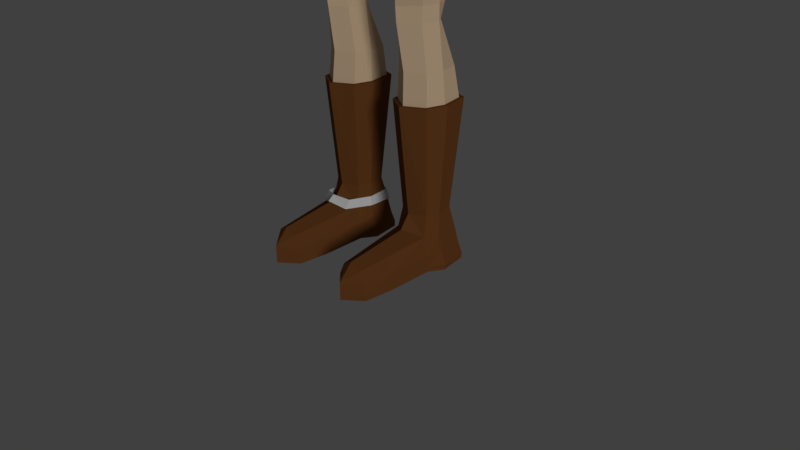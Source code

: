 # Source: 22_Character_With_Features.blend  (saved by Blender 2.79.0; exported with 4.5.12 LTS)
import bpy
from mathutils import Matrix  # noqa: F401  (used for matrix-valued properties, if any)

bpy.ops.wm.read_factory_settings(use_empty=True)
scene = bpy.context.scene
scene.name = 'Scene'

# ---- collections
col_collection_1 = bpy.data.collections.new('Collection 1'); scene.collection.children.link(col_collection_1)

# ---- materials (node trees are filled in below, after node groups)
mat_material = bpy.data.materials.new('Material')
mat_material.alpha_threshold = 0.0
mat_material.roughness = 0.5
mat_body = bpy.data.materials.new('Body')
mat_body.alpha_threshold = 0.0
mat_body.roughness = 0.5
mat_leather = bpy.data.materials.new('Leather')
mat_leather.alpha_threshold = 0.0
mat_leather.roughness = 0.5
mat_beard = bpy.data.materials.new('Beard')
mat_beard.alpha_threshold = 0.0
mat_beard.roughness = 0.5

# ---- material node trees
mat_material.use_nodes = True; mat_material.node_tree.nodes.clear()
_N = mat_material.node_tree.nodes; _L = mat_material.node_tree.links
n0 = _N.new('ShaderNodeOutputMaterial'); n0.name = 'Material Output'; n0.location = (300, 300)
n1 = _N.new('ShaderNodeBsdfDiffuse'); n1.name = 'Diffuse BSDF'; n1.location = (10, 300)
n1.inputs[0].default_value = (0.0, 0.0, 0.0, 1.0)
_L.new(n1.outputs[0], n0.inputs[0])
n0.is_active_output = True
mat_body.use_nodes = True; mat_body.node_tree.nodes.clear()
_N = mat_body.node_tree.nodes; _L = mat_body.node_tree.links
n0 = _N.new('ShaderNodeOutputMaterial'); n0.name = 'Material Output'; n0.location = (300, 300)
n1 = _N.new('ShaderNodeBsdfDiffuse'); n1.name = 'Diffuse BSDF'; n1.location = (10, 300)
n1.inputs[0].default_value = (0.8, 0.5839, 0.3752, 1.0)
_L.new(n1.outputs[0], n0.inputs[0])
n0.is_active_output = True
mat_leather.use_nodes = True; mat_leather.node_tree.nodes.clear()
_N = mat_leather.node_tree.nodes; _L = mat_leather.node_tree.links
n0 = _N.new('ShaderNodeOutputMaterial'); n0.name = 'Material Output'; n0.location = (300, 300)
n1 = _N.new('ShaderNodeBsdfDiffuse'); n1.name = 'Diffuse BSDF'; n1.location = (10, 300)
n1.inputs[0].default_value = (0.1835, 0.06686, 0.01911, 1.0)
_L.new(n1.outputs[0], n0.inputs[0])
n0.is_active_output = True
mat_beard.use_nodes = True; mat_beard.node_tree.nodes.clear()
_N = mat_beard.node_tree.nodes; _L = mat_beard.node_tree.links
n0 = _N.new('ShaderNodeOutputMaterial'); n0.name = 'Material Output'; n0.location = (300, 300)
n1 = _N.new('ShaderNodeBsdfDiffuse'); n1.name = 'Diffuse BSDF'; n1.location = (10, 300)
_L.new(n1.outputs[0], n0.inputs[0])
n0.is_active_output = True

# ---- world
world_world = bpy.data.worlds.new('World'); scene.world = world_world
world_world.color = (0.05088, 0.05088, 0.05088)
world_world.use_sun_shadow = False
world_world.sun_shadow_jitter_overblur = 0.0
world_world.cycles.sampling_method = 'MANUAL'

# ---- cameras
cam_camera = bpy.data.cameras.new('Camera')
cam_camera.clip_end = 100.0
cam_camera.lens = 35.0
cam_camera.sensor_width = 32.0
cam_camera.sensor_height = 18.0
cam_camera.ortho_scale = 7.314
cam_camera.dof.focus_distance = 0.0

# ---- lights
light_lamp = bpy.data.lights.new('Lamp', 'SUN')
light_lamp.transmission_factor = 0.0
light_lamp.cutoff_distance = 30.0
light_lamp.angle = 0.1993
light_lamp.energy = 1.0
light_lamp.shadow_buffer_clip_start = 1.001
light_lamp.shadow_soft_size = 0.1
light_lamp.shadow_cascade_max_distance = 1000.0

# ---- meshes
me_cube_014 = bpy.data.meshes.new('Cube.014')
me_cube_014.from_pydata([(0.2449, -0.7088, 7.897), (0.2975, -0.6772, 8.03), (0.3168, -0.6849, 7.902), (0.3884, -0.6412, 8.022), (0.456, -0.9123, 7.859), (0.5086, -0.8807, 7.992), (0.4877, -0.847, 7.846), (0.5593, -0.8033, 7.966)], [], [(0, 1, 3, 2), (2, 3, 7, 6), (6, 7, 5, 4), (4, 5, 1, 0), (2, 6, 4, 0), (7, 3, 1, 5)])
me_cube_014.materials.append(mat_material)
me_cube_014.use_remesh_preserve_volume = False
me_cube_014.use_remesh_preserve_attributes = False
me_cube_014.use_mirror_vertex_groups = False
me_cube_014.update()
me_cube_003 = bpy.data.meshes.new('Cube.003')
me_cube_003.from_pydata([(-0.2393, -0.2562, 0.0), (-0.2187, 0.2955, 0.0), (-0.2973, -0.02203, 0.0), (3.725e-09, -0.398, 0.0), (0.2393, -0.2562, 0.0), (3.725e-09, 0.3624, 0.0), (0.2187, 0.2955, 0.0), (0.2973, -0.02203, 0.0), (3.725e-09, -0.2954, -1.205), (-0.1776, -0.1902, -1.205), (3.725e-09, 0.2698, -1.205), (-0.1623, 0.2193, -1.205), (-0.2206, -0.01635, -1.205), (0.1776, -0.1902, -1.205), (0.1623, 0.2193, -1.205), (0.2206, -0.01635, -1.205), (0.03908, -0.4633, 0.9473), (-0.15, -0.2612, 0.9334), (0.02423, 0.08551, 0.9297), (-0.1146, 0.06969, 0.9311), (-0.2231, -0.06387, 0.93), (0.1891, -0.2788, 0.9158), (0.1346, 0.05589, 0.924), (0.2348, -0.04763, 0.9179), (0.03322, -0.4823, 1.122), (-0.1745, -0.2726, 1.13), (0.04782, 0.1284, 1.133), (-0.1384, 0.1102, 1.136), (-0.2122, -0.05459, 1.133), (0.1786, -0.3157, 1.108), (0.1672, 0.07777, 1.12), (0.2241, -0.04264, 1.111), (-0.01456, -0.5905, 2.298), (-0.3868, -0.4525, 2.377), (0.008652, 0.2365, 2.315), (-0.3387, 0.124, 2.367), (-0.4334, -0.1188, 2.347), (0.4047, -0.3928, 2.294), (0.316, 0.1763, 2.339), (0.4831, -0.1992, 2.296), (0.06444, -0.7113, 2.961), (-0.2631, -0.4618, 3.139), (-0.03267, 0.3208, 2.731), (-0.3426, 0.2443, 2.939), (-0.3853, -0.0582, 3.22), (0.621, -0.4477, 2.441), (0.621, 0.2403, 2.389), (0.621, -0.1548, 2.37), (3.725e-09, 0.2167, 0.6472), (0.2074, -0.7105, 3.38), (-0.1339, -0.4905, 3.489), (0.3111, 0.4893, 3.031), (-0.2612, 0.3441, 3.399), (-0.3535, -0.0441, 3.562), (0.621, -0.648, 2.827), (0.621, 0.3808, 2.687), (0.0656, -0.735, 5.208), (0.621, -0.7066, 3.586), (0.621, 0.4968, 3.045), (0.009653, 0.3908, 6.311), (0.621, -0.7816, 3.242), (0.621, 0.4651, 2.905), (-0.2484, -0.4335, 5.357), (0.2289, -0.547, 3.962), (-0.1069, -0.4738, 3.968), (0.1143, 0.4432, 3.608), (-0.08396, 0.4332, 3.924), (-0.2561, -0.01348, 4.056), (0.621, -0.6529, 3.991), (-0.1757, -0.4672, 6.372), (0.621, 0.4341, 3.544), (0.621, 0.3791, 3.926), (-0.1264, 0.002079, 6.612), (-0.2722, -0.09164, 5.427), (-0.04612, 0.3892, 5.338), (0.621, -0.84, 5.113), (0.621, -0.5581, 5.393), (0.1505, -0.5324, 7.969), (0.621, 0.3877, 5.396), (0.1202, -0.6468, 6.132), (0.621, 0.3877, 6.356), (0.4183, -0.7932, 7.61), (0.621, -0.6331, 6.478), (0.621, -0.8284, 6.136), (-0.3236, 0.3027, 5.731), (-0.3694, -0.0833, 5.342), (-0.3952, -0.474, 5.626), (-0.4432, -0.07806, 6.549), (-0.344, -0.4228, 6.332), (-0.3351, 0.365, 6.325), (-0.8181, 0.1724, 5.498), (-0.9969, -0.06689, 5.424), (-0.7193, -0.3146, 5.512), (-0.8639, -0.125, 6.392), (-0.6859, -0.2961, 6.294), (-0.6876, 0.1961, 6.263), (-0.5277, 0.2806, 5.221), (-0.4016, -0.0159, 5.167), (-0.5356, -0.4428, 5.118), (-0.8474, -0.3042, 5.052), (-0.9471, 0.1506, 5.064), (-1.048, -0.05732, 5.037), (-0.7586, 0.2291, 4.456), (-0.5918, 0.04186, 4.438), (-0.7097, -0.3386, 4.418), (-0.9776, -0.2507, 4.437), (-1.063, 0.1111, 4.436), (-1.109, -0.05704, 4.449), (-0.9708, -0.1868, 3.238), (-0.74, -0.1243, 3.243), (-0.7614, -0.002673, 3.255), (-1.128, -0.117, 3.216), (-1.12, 0.003561, 3.204), (-1.126, 0.1145, 3.808), (-1.181, -0.03357, 3.815), (-0.7682, -0.322, 3.806), (-0.6738, -0.07336, 3.811), (-0.8954, 0.1996, 3.806), (-1.062, -0.2132, 3.807), (0.3562, -0.2229, 6.956), (0.4243, -0.4993, 6.938), (0.1662, -0.5177, 7.572), (0.621, 0.1986, 6.969), (0.621, -0.4905, 7.017), (0.3471, 0.1599, 6.928), (0.1585, -0.05139, 7.168), (0.2589, -0.3933, 7.176), (0.3914, -0.7846, 7.933), (0.3744, 0.3239, 7.16), (0.518, -0.5782, 7.13), (0.2166, 0.2371, 7.161), (0.0, 0.03575, 7.513), (0.0, -0.3023, 7.547), (0.4304, -0.6745, 8.471), (0.1296, 0.364, 7.481), (-0.02893, 0.0361, 7.941), (-0.002706, -0.2829, 7.998), (0.1408, 0.3973, 7.893), (0.1544, 0.04525, 8.591), (0.216, -0.1662, 8.623), (0.2525, 0.3143, 8.534), (0.621, -0.7596, 4.58), (-0.1185, -0.4669, 4.707), (-0.2557, -0.05868, 5.052), (0.1824, -0.6266, 4.417), (0.621, 0.4208, 4.645), (0.1417, 0.4033, 4.333), (-0.2132, -0.4713, 5.871), (0.1191, -0.6872, 5.754), (0.621, 0.4626, 5.801), (0.55, -0.8251, 7.216), (-0.1232, 0.4455, 5.776), (0.621, -0.5461, 5.822), (0.621, -0.8737, 5.584), (-0.3767, -0.4555, 5.88), (-0.3186, 0.3549, 5.942), (-0.7148, -0.3076, 5.84), (-0.9107, -0.08153, 5.817), (-0.685, 0.196, 5.832), (0.1301, -0.04521, 6.718), (0.3482, 0.2702, 6.62), (0.621, -0.5511, 6.597), (0.3027, -0.4086, 6.54), (0.3604, -0.643, 7.277), (0.621, 0.3572, 6.498), (0.2373, -0.5763, 8.346), (0.1408, -0.3217, 8.464), (-0.002455, 0.01874, 8.26), (0.1996, 0.3608, 8.215), (0.3772, 0.4754, 8.222), (0.621, -0.4905, 7.017), (0.518, -0.5782, 7.13), (0.5353, -0.786, 7.295), (0.621, 0.2806, 7.07), (0.621, 0.3848, 7.158), (0.3302, 0.4222, 7.472), (0.621, 0.4609, 7.487), (0.3256, 0.4896, 7.889), (0.621, 0.5515, 7.9), (0.621, 0.5297, 8.236), (0.4487, 0.3752, 8.549), (0.621, 0.4286, 8.567), (0.5215, 0.03164, 8.746), (0.621, 0.0589, 8.768), (0.4923, -0.3857, 8.723), (0.621, -0.3956, 8.727), (0.4695, -0.5725, 8.655), (0.621, -0.5601, 8.631), (0.621, -0.692, 8.471), (0.621, -0.9312, 7.936), (0.621, -0.8577, 7.625), (0.621, -0.8079, 7.219), (0.621, -0.5609, 7.133), (0.621, -0.5609, 7.133), (0.621, -0.5485, 7.064), (-0.1886, 0.234, 0.3833), (0.01656, 0.2788, 0.3833), (0.2955, -0.02602, 0.3833), (0.2425, -0.2349, 0.383), (0.01982, -0.372, 0.3826), (-0.2066, -0.2349, 0.383), (-0.2624, -0.02602, 0.3833), (0.2218, 0.234, 0.3833), (-0.8651, -0.1024, 2.947), (-1.062, -0.01518, 2.892), (-0.7457, -0.1689, 2.902), (-1.161, -0.1059, 2.88), (-1.209, -0.02156, 2.888), (-0.9088, -0.1999, 2.913), (-1.021, -0.04555, 2.246), (-0.8677, -0.09034, 2.265), (-0.7647, -0.1395, 2.296), (-1.13, -0.09984, 2.248), (-1.175, -0.01323, 2.359), (-0.8469, -0.1659, 2.303), (-0.6495, -0.08439, 3.039), (-0.6972, -0.003151, 3.067), (-0.6783, -0.004546, 2.94), (-0.614, -0.118, 2.89), (-0.672, -0.07809, 2.496), (-0.7091, -0.0237, 2.507), (-0.6037, -0.06246, 2.492), (-0.6408, -0.008069, 2.504), (-0.9809, 0.05688, 3.21), (-0.8991, -0.1593, 2.269), (-0.826, -0.1075, 2.289), (-0.8795, -0.1838, 2.624), (-0.769, -0.1657, 2.617), (-0.854, -0.1076, 2.627), (-0.609, -0.09124, 2.698), (-0.6945, -0.1134, 2.704), (-0.6603, -0.006242, 2.73), (-0.7588, -0.01917, 2.724), (-0.8639, -0.1146, 2.636), (-1.056, -0.05929, 2.601), (-1.203, -0.09527, 2.585), (-1.206, 0.007963, 2.627), (-0.9043, -0.1811, 2.614)], [(192, 193)], [(196, 195, 19, 18), (9, 12, 11, 10, 14, 15, 13, 8), (5, 10, 11, 1), (4, 13, 15, 7), (3, 8, 13, 4), (2, 12, 9, 0), (0, 9, 8, 3), (7, 15, 14, 6), (6, 14, 10, 5), (1, 11, 12, 2), (21, 23, 31, 29), (198, 197, 23, 21), (199, 198, 21, 16), (201, 200, 17, 20), (200, 199, 16, 17), (197, 202, 22, 23), (202, 196, 18, 22), (195, 201, 20, 19), (30, 26, 34, 38), (16, 21, 29, 24), (20, 17, 25, 28), (17, 16, 24, 25), (23, 22, 30, 31), (22, 18, 26, 30), (19, 20, 28, 27), (18, 19, 27, 26), (33, 32, 40, 41), (27, 28, 36, 35), (26, 27, 35, 34), (29, 31, 39, 37), (24, 29, 37, 32), (28, 25, 33, 36), (25, 24, 32, 33), (31, 30, 38, 39), (42, 43, 52, 51), (39, 38, 46, 47), (38, 34, 42, 46), (35, 36, 44, 43), (34, 35, 43, 42), (37, 39, 47, 45), (32, 37, 45, 40), (36, 33, 41, 44), (151, 74, 84, 155), (186, 166, 165, 133), (40, 45, 54, 49), (44, 41, 50, 53), (41, 40, 49, 50), (147, 148, 79, 69), (46, 42, 51, 55), (43, 44, 53, 52), (55, 51, 58, 61), (50, 49, 63, 64), (52, 53, 67, 66), (144, 141, 75, 56), (49, 54, 60, 57), (49, 57, 68, 63), (143, 142, 62, 73), (65, 66, 71, 70), (149, 151, 59, 80), (162, 161, 123, 120), (69, 79, 83, 82), (51, 52, 66, 65), (53, 50, 64, 67), (58, 51, 65, 70), (142, 144, 56, 62), (160, 159, 119, 124), (146, 143, 73, 74), (145, 146, 74, 78), (153, 152, 82, 83), (77, 127, 133, 165), (72, 59, 89, 87), (148, 153, 83, 79), (155, 84, 90, 158), (91, 90, 100, 101), (74, 73, 85, 84), (73, 62, 86, 85), (69, 72, 87, 88), (147, 69, 88, 154), (158, 157, 93, 95), (157, 156, 94, 93), (154, 88, 94, 156), (88, 87, 93, 94), (85, 86, 98, 97), (87, 89, 95, 93), (99, 101, 107, 105), (100, 96, 102, 106), (92, 91, 101, 99), (84, 85, 97, 96), (90, 84, 96, 100), (86, 92, 99, 98), (116, 115, 109, 110), (114, 113, 112, 111), (98, 99, 105, 104), (96, 97, 103, 102), (101, 100, 106, 107), (97, 98, 104, 103), (109, 215, 216, 110), (110, 203, 204, 223), (113, 117, 223, 112), (118, 114, 111, 108), (115, 118, 108, 109), (117, 116, 110, 223), (102, 103, 116, 117), (104, 105, 118, 115), (105, 107, 114, 118), (106, 102, 117, 113), (107, 106, 113, 114), (103, 104, 115, 116), (124, 119, 125, 130), (120, 123, 129, 126), (163, 150, 81, 121), (164, 160, 124, 122), (121, 81, 127, 77), (159, 162, 120, 119), (128, 130, 134, 175), (119, 120, 126, 125), (122, 124, 130, 128), (134, 131, 135, 137), (166, 136, 77, 165), (130, 125, 131, 134), (125, 126, 132, 131), (166, 186, 184, 139), (131, 132, 136, 135), (175, 134, 137, 177), (126, 129, 150, 163), (140, 138, 182, 180), (138, 139, 184, 182), (168, 167, 138, 140), (167, 166, 139, 138), (169, 168, 140, 180), (71, 66, 146, 145), (66, 67, 143, 146), (64, 63, 144, 142), (67, 64, 142, 143), (63, 68, 141, 144), (86, 154, 156, 92), (91, 92, 156, 157), (90, 91, 157, 158), (62, 147, 154, 86), (89, 155, 158, 95), (56, 75, 153, 148), (75, 76, 152, 153), (78, 74, 151, 149), (62, 56, 148, 147), (59, 151, 155, 89), (72, 69, 162, 159), (80, 59, 160, 164), (132, 126, 163, 121), (59, 72, 159, 160), (69, 82, 161, 162), (177, 137, 168, 169), (135, 136, 166, 167), (137, 135, 167, 168), (136, 132, 121, 77), (150, 129, 171, 172), (129, 123, 170, 171), (128, 174, 173, 122), (174, 128, 175, 176), (176, 175, 177, 178), (178, 177, 169, 179), (179, 169, 180, 181), (181, 180, 182, 183), (183, 182, 184, 185), (185, 184, 186, 187), (187, 186, 133, 188), (188, 133, 127, 189), (189, 127, 81, 190), (190, 81, 150, 191), (191, 150, 129, 192), (194, 193, 171, 170), (1, 2, 201, 195), (6, 5, 196, 202), (7, 6, 202, 197), (0, 3, 199, 200), (2, 0, 200, 201), (3, 4, 198, 199), (4, 7, 197, 198), (5, 1, 195, 196), (223, 204, 207, 112), (112, 207, 206, 111), (111, 206, 208, 108), (108, 208, 205, 109), (233, 210, 209, 234), (226, 214, 211, 227), (235, 212, 224, 237), (236, 213, 212, 235), (234, 209, 213, 236), (227, 211, 225, 228), (215, 218, 217, 216), (110, 216, 217, 203), (230, 219, 221, 229), (205, 218, 215, 109), (220, 222, 221, 219), (229, 221, 222, 231), (231, 222, 220, 232), (232, 220, 219, 230), (233, 237, 224, 210), (226, 228, 225, 214), (209, 210, 224, 212), (213, 209, 212), (211, 214, 225), (208, 203, 228, 226), (205, 227, 228, 203), (208, 226, 227, 205), (203, 232, 230, 205), (217, 231, 232, 203), (218, 229, 231, 217), (205, 230, 229, 218), (203, 208, 237, 233), (204, 234, 236, 207), (207, 236, 235, 206), (206, 235, 237, 208), (203, 233, 234, 204)])
me_cube_003.polygons.foreach_set('use_smooth', [True] * 213)
me_cube_003.materials.append(mat_body)
me_cube_003.use_remesh_preserve_volume = False
me_cube_003.use_remesh_preserve_attributes = False
me_cube_003.use_mirror_vertex_groups = False
me_cube_003.update()
me_cube_013 = bpy.data.meshes.new('Cube.013')
me_cube_013.from_pydata([(0.08661, 0.08174, 0.4466), (0.06117, -0.02641, 0.4466), (-9.966e-05, -0.1191, 0.4466), (-0.06131, -0.142, 0.4466), (-0.08661, -0.08174, 0.4466), (-0.06117, 0.02641, 0.4466), (0.0001, 0.1191, 0.4466), (0.06131, 0.142, 0.4466), (0.04425, 0.1025, -0.363), (7.224e-05, 0.08594, -0.363), (-0.04414, 0.01906, -0.363), (-0.0625, -0.05898, -0.363), (-0.04425, -0.1025, -0.363), (-7.188e-05, -0.08594, -0.363), (0.04414, -0.01906, -0.363), (0.0625, 0.05898, -0.363), (1.192e-07, 2.98e-08, -0.669)], [], [(8, 15, 0, 7), (9, 8, 7, 6), (14, 13, 2, 1), (12, 11, 4, 3), (15, 14, 1, 0), (11, 10, 5, 4), (10, 9, 6, 5), (13, 12, 3, 2), (9, 10, 16), (14, 15, 16), (12, 13, 16), (10, 11, 16), (8, 9, 16), (15, 8, 16), (13, 14, 16), (11, 12, 16)])
me_cube_013.use_remesh_preserve_volume = False
me_cube_013.use_remesh_preserve_attributes = False
me_cube_013.use_mirror_vertex_groups = False
me_cube_013.update()
me_cube_012 = bpy.data.meshes.new('Cube.012')
me_cube_012.from_pydata([(0.08661, 0.08174, 0.4466), (0.06117, -0.02641, 0.4466), (-9.966e-05, -0.1191, 0.4466), (-0.06131, -0.142, 0.4466), (-0.08661, -0.08174, 0.4466), (-0.06117, 0.02641, 0.4466), (0.0001, 0.1191, 0.4466), (0.06131, 0.142, 0.4466), (0.04425, 0.1025, -0.363), (7.224e-05, 0.08594, -0.363), (-0.04414, 0.01906, -0.363), (-0.0625, -0.05898, -0.363), (-0.04425, -0.1025, -0.363), (-7.188e-05, -0.08594, -0.363), (0.04414, -0.01906, -0.363), (0.0625, 0.05898, -0.363), (1.192e-07, 2.98e-08, -0.669)], [], [(8, 15, 0, 7), (9, 8, 7, 6), (14, 13, 2, 1), (12, 11, 4, 3), (15, 14, 1, 0), (11, 10, 5, 4), (10, 9, 6, 5), (13, 12, 3, 2), (9, 10, 16), (14, 15, 16), (12, 13, 16), (10, 11, 16), (8, 9, 16), (15, 8, 16), (13, 14, 16), (11, 12, 16)])
me_cube_012.use_remesh_preserve_volume = False
me_cube_012.use_remesh_preserve_attributes = False
me_cube_012.use_mirror_vertex_groups = False
me_cube_012.update()
me_cube_011 = bpy.data.meshes.new('Cube.011')
me_cube_011.from_pydata([(0.1219, 0.115, 0.4035), (0.08609, -0.03717, 0.4035), (-0.0001404, -0.1676, 0.4035), (-0.08629, -0.1999, 0.4035), (-0.1219, -0.115, 0.4035), (-0.08609, 0.03717, 0.4035), (0.0001406, 0.1676, 0.4035), (0.08629, 0.1999, 0.4035), (0.0616, 0.1427, -0.7237), (0.0001004, 0.1196, -0.7237), (-0.06146, 0.02654, -0.7237), (-0.08702, -0.08212, -0.7237), (-0.0616, -0.1427, -0.7237), (-0.0001003, -0.1196, -0.7237), (0.06146, -0.02654, -0.7237), (0.08702, 0.08212, -0.7237), (-1.032e-07, 1.721e-08, -0.8172), (0.1503, 0.1418, 0.4639), (0.1061, -0.04583, 0.4639), (-0.0001731, -0.2066, 0.4639), (-0.1064, -0.2464, 0.4639), (-0.1503, -0.1418, 0.4639), (-0.1061, 0.04583, 0.4639), (0.0001733, 0.2066, 0.4639), (0.1064, 0.2464, 0.4639)], [], [(8, 7, 0, 15), (9, 6, 7, 8), (14, 1, 2, 13), (12, 3, 4, 11), (15, 0, 1, 14), (11, 4, 5, 10), (10, 5, 6, 9), (13, 2, 3, 12), (9, 16, 10), (14, 16, 15), (12, 16, 13), (10, 16, 11), (8, 16, 9), (15, 16, 8), (13, 16, 14), (11, 16, 12), (5, 22, 23, 6), (4, 21, 22, 5), (0, 17, 18, 1), (3, 20, 21, 4), (6, 23, 24, 7), (2, 19, 20, 3), (7, 24, 17, 0), (1, 18, 19, 2)])
me_cube_011.use_remesh_preserve_volume = False
me_cube_011.use_remesh_preserve_attributes = False
me_cube_011.use_mirror_vertex_groups = False
me_cube_011.update()
me_cube_010 = bpy.data.meshes.new('Cube.010')
me_cube_010.from_pydata([(0.6314, -0.7266, 3.712), (0.3938, -0.7484, 3.644), (0.2954, -0.8009, 3.481), (0.3938, -0.8534, 3.317), (0.6314, -0.8751, 3.25), (0.8691, -0.8534, 3.317), (0.9675, -0.8009, 3.481), (0.8691, -0.7484, 3.644), (0.4383, -0.7655, 3.59), (0.6314, -0.7479, 3.645), (0.372, -0.8009, 3.481), (0.4383, -0.8362, 3.371), (0.6314, -0.8539, 3.316), (0.8246, -0.8362, 3.371), (0.8909, -0.8009, 3.481), (0.8246, -0.7655, 3.59), (0.4637, -0.787, 3.564), (0.6314, -0.7717, 3.611), (0.4159, -0.8126, 3.484), (0.4637, -0.8381, 3.405), (0.6314, -0.8534, 3.357), (0.7991, -0.8381, 3.405), (0.847, -0.8126, 3.484), (0.7991, -0.787, 3.564), (0.4383, -0.7772, 3.594), (0.6314, -0.7595, 3.649), (0.372, -0.8126, 3.484), (0.4383, -0.8479, 3.374), (0.6314, -0.8656, 3.319), (0.8246, -0.8479, 3.374), (0.8909, -0.8126, 3.484), (0.8246, -0.7772, 3.594), (0.6314, -0.8118, 3.624), (0.6314, -0.8526, 3.497), (0.847, -0.8526, 3.497), (0.6314, -0.8935, 3.37), (0.4159, -0.8526, 3.497), (0.4637, -0.8271, 3.577), (0.4637, -0.8782, 3.418), (0.7991, -0.8782, 3.418), (0.7991, -0.8271, 3.577)], [], [(8, 10, 26, 24), (11, 12, 28, 27), (13, 14, 30, 29), (15, 9, 25, 31), (8, 9, 0, 1), (10, 8, 1, 2), (11, 10, 2, 3), (12, 11, 3, 4), (13, 12, 4, 5), (14, 13, 5, 6), (15, 14, 6, 7), (9, 15, 7, 0), (16, 18, 36, 37), (19, 20, 35, 38), (21, 22, 34, 39), (23, 17, 32, 40), (14, 15, 31, 30), (12, 13, 29, 28), (10, 11, 27, 26), (9, 8, 24, 25), (16, 17, 25, 24), (18, 16, 24, 26), (19, 18, 26, 27), (20, 19, 27, 28), (21, 20, 28, 29), (22, 21, 29, 30), (23, 22, 30, 31), (17, 23, 31, 25), (32, 33, 34, 40), (33, 35, 39, 34), (37, 36, 33, 32), (36, 38, 35, 33), (22, 23, 40, 34), (20, 21, 39, 35), (18, 19, 38, 36), (17, 16, 37, 32)])
me_cube_010.use_remesh_preserve_volume = False
me_cube_010.use_remesh_preserve_attributes = False
me_cube_010.use_mirror_vertex_groups = False
me_cube_010.update()
me_cube_008 = bpy.data.meshes.new('Cube.008')
me_cube_008.from_pydata([(0.02725, -0.6171, -0.07739), (-0.2866, -0.4067, -0.02347), (-0.003214, 0.6158, -0.2012), (-0.4195, 0.4394, -0.07212), (-0.5528, 0.01687, 0.02746), (0.4714, -0.75, -0.1732), (0.4714, 0.5916, -0.2287), (0.05579, -0.5915, 0.07737), (-0.3039, -0.4188, 0.1571), (-0.01565, 0.5536, 0.04612), (-0.3155, 0.4964, 0.1172), (-0.5277, 0.06032, 0.2105), (0.4714, -0.5985, -0.01555), (0.4714, 0.5281, 0.00204)], [], [(1, 0, 7, 8), (3, 4, 11, 10), (0, 5, 12, 7), (2, 3, 10, 9), (4, 1, 8, 11), (6, 2, 9, 13)])
me_cube_008.polygons.foreach_set('use_smooth', [True] * 6)
me_cube_008.use_remesh_preserve_volume = False
me_cube_008.use_remesh_preserve_attributes = False
me_cube_008.use_mirror_vertex_groups = False
me_cube_008.update()
me_cube_006 = bpy.data.meshes.new('Cube.006')
me_cube_006.from_pydata([(0.009653, 0.3908, 6.311), (-0.1757, -0.4672, 6.372), (-0.1093, 0.0009491, 6.677), (0.1202, -0.6468, 6.132), (-0.4432, -0.07806, 6.624), (-0.344, -0.4228, 6.332), (-0.3439, 0.4148, 6.38), (0.1301, -0.04521, 6.718), (0.3482, 0.2702, 6.62), (0.3027, -0.4086, 6.54), (1.232, 0.3908, 6.311), (1.418, -0.4672, 6.372), (1.368, 0.002079, 6.612), (1.122, -0.6468, 6.132), (0.621, -0.6331, 6.478), (0.621, -0.8284, 6.136), (1.685, -0.07806, 6.549), (1.586, -0.4228, 6.332), (1.577, 0.365, 6.325), (1.112, -0.04521, 6.718), (0.8938, 0.2702, 6.62), (0.621, -0.5511, 6.597), (0.9394, -0.4086, 6.54), (-1.0, -0.1241, 6.436), (-0.9667, -0.3571, 6.288), (-1.236, 0.2427, 6.09), (-1.225, 0.2975, 6.063), (-0.4163, 0.4724, 5.729), (0.2831, 0.569, 6.186), (0.6217, 0.4484, 6.495), (0.799, 1.256, 3.121), (-1.422, 1.006, 3.841), (0.9603, 0.569, 6.186), (0.6217, 0.6895, 5.877), (0.1409, 0.5184, 5.918), (0.2769, 0.6637, 5.891), (-0.7569, 0.7177, 3.107), (-0.9012, 0.3688, 6.192), (0.4542, 1.231, 3.135), (-1.907, 0.9028, 4.304), (1.138, 1.136, 3.43), (-0.04798, -0.6024, 6.092), (-0.6707, -0.5367, 6.048)], [], [(1, 3, 15, 14), (2, 0, 6, 4), (1, 2, 4, 5), (2, 1, 9, 7), (0, 2, 7, 8), (1, 14, 21, 9), (11, 14, 15, 13), (12, 16, 18, 10), (11, 17, 16, 12), (12, 19, 22, 11), (10, 20, 19, 12), (11, 22, 21, 14), (5, 4, 23, 24), (4, 6, 37, 23), (23, 37, 26, 25), (35, 33, 30, 38), (0, 8, 29, 28), (27, 34, 36, 31), (20, 10, 32, 29), (29, 32, 33, 28), (0, 28, 34, 6), (28, 33, 35, 34), (6, 34, 27, 37), (34, 35, 38, 36), (37, 27, 31, 39), (3, 1, 5, 41), (41, 5, 24, 42), (33, 32, 40, 30)])
me_cube_006.polygons.foreach_set('use_smooth', [True] * 28)
me_cube_006.materials.append(mat_leather)
me_cube_006.use_remesh_preserve_volume = False
me_cube_006.use_remesh_preserve_attributes = False
me_cube_006.use_mirror_vertex_groups = False
me_cube_006.update()
me_cube_005 = bpy.data.meshes.new('Cube.005')
me_cube_005.from_pydata([(0.4191, -0.7284, 7.404), (0.2897, -0.5869, 7.385), (0.3372, -0.523, 7.181), (0.4423, -0.5785, 7.221), (0.2043, -0.4763, 7.372), (0.4867, -0.7448, 7.202), (0.3894, -0.6512, 7.233), (0.4149, -0.9118, 6.235), (0.5325, -1.031, 6.235), (0.5438, -1.103, 6.235), (0.3589, -0.8994, 6.394), (0.4191, -0.9773, 6.403), (0.4599, -1.022, 6.235), (0.5103, -1.077, 6.417), (0.8229, -0.7284, 7.404), (0.9524, -0.5869, 7.385), (0.9048, -0.523, 7.181), (0.7997, -0.5785, 7.221), (1.038, -0.4763, 7.372), (0.7553, -0.7448, 7.202), (0.8527, -0.6512, 7.233), (0.621, -0.8448, 7.429), (0.621, -0.8114, 7.156), (0.621, -0.5609, 7.133), (0.8271, -0.9118, 6.235), (0.7096, -1.031, 6.235), (0.6983, -1.103, 6.235), (0.8832, -0.8994, 6.394), (0.823, -0.9773, 6.403), (0.7822, -1.022, 6.235), (0.7318, -1.077, 6.417), (0.621, -1.095, 6.235), (0.621, -1.1, 6.422), (0.621, -1.023, 6.235), (0.2731, -0.9208, 5.778), (0.3439, -1.022, 5.742), (0.3665, -1.081, 5.731), (0.3057, -1.012, 5.761), (0.5708, -0.9323, 5.625), (0.5005, -1.029, 5.662), (0.4781, -1.087, 5.674), (0.5385, -1.022, 5.642), (0.4223, -1.078, 5.702), (0.4223, -1.019, 5.702), (-0.143, -0.833, 5.358), (-0.1042, -0.9149, 5.331), (-0.09164, -0.961, 5.323), (-0.1251, -0.9022, 5.345), (0.02144, -0.8994, 5.25), (-0.01768, -0.9474, 5.275), (-0.02996, -0.982, 5.283), (0.003497, -0.9501, 5.261), (-0.06088, -0.967, 5.303), (-0.06105, -0.9257, 5.302), (-0.3779, -0.09917, 4.968), (-0.369, -0.1183, 4.952), (-0.3662, -0.1299, 4.946), (-0.3737, -0.1173, 4.96), (-0.3412, -0.09396, 4.908), (-0.3497, -0.1155, 4.921), (-0.3524, -0.128, 4.924), (-0.345, -0.1132, 4.913), (-0.3593, -0.1276, 4.935), (-0.3594, -0.1154, 4.936)], [], [(6, 1, 0, 5), (2, 6, 5, 3), (4, 1, 6, 2), (21, 22, 5, 0), (22, 23, 3, 5), (12, 9, 13, 11), (33, 25, 39, 43), (10, 7, 12, 11), (32, 13, 9, 31), (24, 29, 41, 38), (21, 0, 13, 32), (2, 3, 8, 7), (0, 1, 11, 13), (1, 4, 10, 11), (3, 23, 33, 8), (4, 2, 7, 10), (20, 19, 14, 15), (16, 17, 19, 20), (18, 16, 20, 15), (21, 14, 19, 22), (22, 19, 17, 23), (29, 28, 30, 26), (8, 33, 43, 35), (27, 28, 29, 24), (32, 31, 26, 30), (25, 24, 38, 39), (21, 32, 30, 14), (16, 24, 25, 17), (14, 30, 28, 15), (15, 28, 27, 18), (17, 25, 33, 23), (18, 27, 24, 16), (7, 8, 35, 34), (29, 26, 40, 41), (12, 7, 34, 37), (9, 12, 37, 36), (31, 9, 36, 42), (26, 31, 42, 40), (42, 36, 46, 52), (41, 40, 50, 51), (37, 34, 44, 47), (34, 35, 45, 44), (35, 43, 53, 45), (40, 42, 52, 50), (36, 37, 47, 46), (39, 38, 48, 49), (43, 39, 49, 53), (38, 41, 51, 48), (46, 47, 57, 56), (51, 50, 60, 61), (45, 53, 63, 55), (47, 44, 54, 57), (50, 52, 62, 60), (49, 48, 58, 59), (44, 45, 55, 54), (53, 49, 59, 63), (48, 51, 61, 58), (52, 46, 56, 62), (57, 54, 55, 63, 59, 58, 61, 60, 62, 56)])
me_cube_005.polygons.foreach_set('use_smooth', [True] * 59)
me_cube_005.materials.append(mat_beard)
me_cube_005.use_remesh_preserve_volume = False
me_cube_005.use_remesh_preserve_attributes = False
me_cube_005.use_mirror_vertex_groups = False
me_cube_005.update()
me_cube_004 = bpy.data.meshes.new('Cube.004')
me_cube_004.from_pydata([(0.03667, -0.6688, 2.728), (-0.3073, -0.4585, 2.867), (-0.01103, 0.2767, 2.513), (-0.3414, 0.2066, 2.76), (-0.4001, -0.07689, 2.951), (0.4894, -0.4766, 2.397), (0.4128, 0.1966, 2.355), (0.4831, -0.1992, 2.296), (0.06444, -0.7113, 2.961), (-0.2631, -0.4618, 3.139), (-0.03267, 0.3208, 2.731), (-0.3426, 0.2443, 2.939), (-0.3853, -0.0582, 3.22), (0.621, -0.4477, 2.283), (0.621, 0.2403, 2.389), (0.621, -0.1548, 2.37), (0.2074, -0.7105, 3.38), (-0.1339, -0.4905, 3.489), (0.3111, 0.4893, 3.031), (-0.2612, 0.3441, 3.399), (-0.3535, -0.0441, 3.562), (0.621, -0.7135, 2.584), (0.621, 0.3808, 2.687), (0.621, -0.8319, 3.43), (0.621, 0.4968, 3.045), (0.621, -0.7439, 3.026), (0.621, 0.4651, 2.905), (0.2204, -0.6118, 3.731), (-0.1183, -0.4809, 3.765), (0.1143, 0.4432, 3.608), (-0.08396, 0.4332, 3.924), (-0.2918, -0.02471, 3.875), (0.621, -0.6821, 3.771), (0.621, 0.4341, 3.544), (0.621, 0.3791, 3.926), (0.1232, -0.6365, 2.685), (0.33, -0.5855, 2.638), (0.3862, -0.6806, 2.91), (0.621, -0.8362, 3.288)], [], [(1, 0, 8, 9), (10, 11, 19, 18), (7, 6, 14, 15), (6, 2, 10, 14), (3, 4, 12, 11), (2, 3, 11, 10), (5, 7, 15, 13), (35, 5, 13, 36), (4, 1, 9, 12), (36, 13, 21, 37), (12, 9, 17, 20), (9, 8, 16, 17), (14, 10, 18, 22), (11, 12, 20, 19), (22, 18, 24, 26), (17, 16, 27, 28), (19, 20, 31, 30), (37, 21, 25, 38), (16, 23, 32, 27), (29, 30, 34, 33), (18, 19, 30, 29), (20, 17, 28, 31), (24, 18, 29, 33), (16, 37, 38, 23), (8, 36, 37, 16), (0, 35, 36, 8)])
me_cube_004.polygons.foreach_set('use_smooth', [True] * 26)
me_cube_004.materials.append(mat_leather)
me_cube_004.use_remesh_preserve_volume = False
me_cube_004.use_remesh_preserve_attributes = False
me_cube_004.use_mirror_vertex_groups = False
me_cube_004.update()
me_cube_001 = bpy.data.meshes.new('Cube.001')
me_cube_001.from_pydata([(0.1646, 0.2826, 0.6305), (0.3314, 0.09534, 0.6124), (0.2135, -0.2852, 0.5931), (-0.05445, -0.1972, 0.6116), (-0.1399, 0.1646, 0.611), (-0.1861, -0.003557, 0.6234), (-0.04766, -0.1333, -0.5868), (0.1832, -0.07081, -0.5819), (0.1618, 0.05081, -0.5697), (-0.2045, -0.06353, -0.6087), (-0.1969, 0.05704, -0.6211), (-0.2027, 0.168, -0.01762), (-0.2577, 0.01991, -0.009839), (0.155, -0.2685, -0.01927), (0.2493, -0.01988, -0.01437), (0.02777, 0.2531, -0.01927), (-0.1389, -0.1597, -0.01815), (-0.05777, 0.1104, -0.6151)], [], [(14, 13, 7, 8), (12, 11, 10, 9), (11, 15, 17, 10), (16, 12, 9, 6), (13, 16, 6, 7), (15, 14, 8, 17), (0, 1, 14, 15), (2, 3, 16, 13), (3, 5, 12, 16), (4, 0, 15, 11), (5, 4, 11, 12), (1, 2, 13, 14)])
me_cube_001.polygons.foreach_set('use_smooth', [True] * 12)
me_cube_001.materials.append(mat_leather)
me_cube_001.use_remesh_preserve_volume = False
me_cube_001.use_remesh_preserve_attributes = False
me_cube_001.use_mirror_vertex_groups = False
me_cube_001.update()
me_cube = bpy.data.meshes.new('Cube')
me_cube.from_pydata([(-0.229, -0.8046, 0.002175), (-0.2776, 0.1562, 0.02664), (-0.1412, -0.8127, 0.283), (-0.2277, 0.1454, 0.4217), (-0.2539, 0.7954, 8.792e-07), (-0.23, 0.6925, 0.3481), (-0.2054, 0.2014, 0.6788), (-0.19, 0.6135, 0.6788), (-0.2778, 0.1038, 2.063), (-0.2539, 0.7443, 2.063), (-0.2754, 0.1574, -0.04095), (-0.2286, -0.8053, -0.07762), (-0.2574, 0.7925, -0.07789), (-0.2959, 0.3247, 0.4117), (-0.352, 0.4012, 4.396e-07), (-0.2487, 0.3763, 0.6788), (-0.3451, 0.3756, 2.063), (-0.3333, 0.4038, -0.07789), (-0.2178, -0.8109, 0.1182), (-0.2831, 0.1288, 0.1838), (-0.2412, 0.7408, 0.1559), (-0.3222, 0.3606, 0.1897), (-0.245, -0.4191, 0.1455), (-0.2473, -0.4141, -0.08105), (-0.1773, -0.4133, 0.3408), (-0.2487, -0.4143, 0.01211), (0.0, -1.0, 0.0), (0.229, -0.8046, 0.002175), (0.2776, 0.1562, 0.02664), (0.0, -0.02899, 0.4993), (0.0, -0.8195, 0.3604), (0.1412, -0.8127, 0.283), (0.2277, 0.1454, 0.4217), (0.0, 0.8744, 8.792e-07), (0.2539, 0.7954, 8.792e-07), (0.0, 0.7715, 0.3481), (0.23, 0.6925, 0.3481), (0.0, 0.09547, 0.6788), (0.2054, 0.2014, 0.6788), (0.0, 0.7266, 0.6788), (0.19, 0.6135, 0.6788), (0.0, -0.06083, 2.063), (0.2778, 0.1038, 2.063), (0.0, 0.8233, 2.063), (0.2539, 0.7443, 2.063), (0.0, 0.1475, -0.03946), (0.0, -1.0, -0.07789), (0.2754, 0.1574, -0.04095), (0.2286, -0.8053, -0.07762), (0.0, 0.8537, -0.07789), (0.2574, 0.7925, -0.07789), (0.2959, 0.3247, 0.4117), (0.352, 0.4012, 4.396e-07), (0.2487, 0.3763, 0.6788), (0.3451, 0.3756, 2.063), (0.0, 0.3756, -0.07789), (0.3333, 0.4038, -0.07789), (0.0, -1.0, 0.1559), (0.2178, -0.8109, 0.1182), (0.2831, 0.1288, 0.1838), (0.0, 0.8741, 0.1559), (0.2412, 0.7408, 0.1559), (0.3222, 0.3606, 0.1897), (0.245, -0.4191, 0.1455), (0.2473, -0.4141, -0.08105), (0.0, -0.4086, -0.07789), (0.1773, -0.4133, 0.3408), (0.0, -0.49, 0.4183), (0.2487, -0.4143, 0.01211)], [], [(67, 24, 2, 30), (57, 30, 2, 18), (22, 24, 3, 19), (60, 33, 4, 20), (35, 5, 7, 39), (21, 13, 5, 20), (3, 29, 37, 6), (13, 3, 6, 15), (6, 37, 41, 8), (15, 6, 8, 16), (39, 7, 9, 43), (65, 46, 11, 23), (55, 17, 12, 49), (25, 1, 10, 23), (26, 0, 11, 46), (4, 33, 49, 12), (14, 4, 12, 17), (1, 14, 17, 10), (45, 10, 17, 55), (7, 15, 16, 9), (5, 13, 15, 7), (19, 3, 13, 21), (1, 19, 21, 14), (14, 21, 20, 4), (35, 60, 20, 5), (25, 22, 19, 1), (26, 57, 18, 0), (29, 3, 24, 67), (0, 18, 22, 25), (0, 25, 23, 11), (18, 2, 24, 22), (45, 65, 23, 10), (67, 30, 31, 66), (57, 58, 31, 30), (63, 59, 32, 66), (60, 61, 34, 33), (35, 39, 40, 36), (62, 61, 36, 51), (32, 38, 37, 29), (51, 53, 38, 32), (38, 42, 41, 37), (53, 54, 42, 38), (39, 43, 44, 40), (65, 64, 48, 46), (55, 49, 50, 56), (68, 64, 47, 28), (26, 46, 48, 27), (34, 50, 49, 33), (52, 56, 50, 34), (28, 47, 56, 52), (45, 55, 56, 47), (40, 44, 54, 53), (36, 40, 53, 51), (59, 62, 51, 32), (28, 52, 62, 59), (52, 34, 61, 62), (35, 36, 61, 60), (68, 28, 59, 63), (26, 27, 58, 57), (29, 67, 66, 32), (27, 68, 63, 58), (27, 48, 64, 68), (58, 63, 66, 31), (45, 47, 64, 65)])
me_cube.materials.append(mat_leather)
me_cube.use_remesh_preserve_volume = False
me_cube.use_remesh_preserve_attributes = False
me_cube.use_mirror_vertex_groups = False
me_cube.update()
me_plane = bpy.data.meshes.new('Plane')
me_plane.from_pydata([(-0.9998, -1.0, 0.01739), (1.0, -1.0, -0.01179), (-1.0, 1.0, 0.01179), (0.9998, 1.0, -0.01739), (-0.09631, -0.3206, -0.1114), (0.05675, -0.3161, -0.1102), (-0.1745, 0.7797, -0.1449), (-0.02148, 0.7841, -0.1437)], [], [(0, 1, 3, 2), (4, 5, 7, 6)])
me_plane.use_remesh_preserve_volume = False
me_plane.use_remesh_preserve_attributes = False
me_plane.use_mirror_vertex_groups = False
me_plane.update()
me_cube_002 = bpy.data.meshes.new('Cube.002')
me_cube_002.from_pydata([(0.0, -0.1393, 0.5007), (-0.2122, -0.0339, 0.4238), (0.0, 0.7933, 0.3382), (-0.2439, 0.705, 0.3606), (0.0, -0.05597, 0.5723), (-0.2076, 0.0344, 0.5342), (0.0, 0.7652, 0.4989), (-0.2241, 0.6717, 0.5035), (-0.3136, 0.3245, 0.3987), (-0.2902, 0.3421, 0.5164)], [], [(2, 3, 7, 6), (1, 0, 4, 5), (8, 1, 5, 9), (3, 8, 9, 7)])
me_cube_002.use_remesh_preserve_volume = False
me_cube_002.use_remesh_preserve_attributes = False
me_cube_002.use_mirror_vertex_groups = False
me_cube_002.update()

# ---- objects
ob_boot_mirror = bpy.data.objects.new('Boot Mirror', None)
ob_eyes = bpy.data.objects.new('Eyes', me_cube_014)
ob_body = bpy.data.objects.new('Body', me_cube_003)
ob_holder_sword = bpy.data.objects.new('Holder Sword', me_cube_013)
ob_holder_dagger = bpy.data.objects.new('Holder Dagger', me_cube_012)
ob_holder_broadsword = bpy.data.objects.new('Holder Broadsword', me_cube_011)
ob_buckle = bpy.data.objects.new('Buckle', me_cube_010)
ob_belt = bpy.data.objects.new('Belt', me_cube_008)
ob_coat = bpy.data.objects.new('Coat', me_cube_006)
ob_beard = bpy.data.objects.new('Beard', me_cube_005)
ob_underwear = bpy.data.objects.new('Underwear', me_cube_004)
ob_arm_guard = bpy.data.objects.new('Arm Guard', me_cube_001)
ob_boot = bpy.data.objects.new('Boot', me_cube)
ob_buckle_001 = bpy.data.objects.new('Buckle.001', me_plane)
ob_boot_strap = bpy.data.objects.new('Boot Strap', me_cube_002)
ob_lamp = bpy.data.objects.new('Lamp', light_lamp)
ob_camera = bpy.data.objects.new('Camera', cam_camera)

# ---- transforms, parenting, visibility, modifiers, constraints
ob_boot_mirror.location = (0.0, 0.0, 0.0)
ob_boot_mirror.empty_image_offset = (0.0, 0.0)
ob_boot_mirror.lineart.crease_threshold = 0.0
ob_eyes.location = (-0.621, 0.4012, 2.144)
ob_eyes.lock_rotations_4d = False
ob_eyes.empty_display_type = 'ARROWS'
ob_eyes.lineart.crease_threshold = 0.0
_vg = ob_eyes.vertex_groups.new(name='Boot')
_vg = ob_eyes.vertex_groups.new(name='Strap')
_m = ob_eyes.modifiers.new('Mirror', 'MIRROR')
_m.merge_threshold = 0.0374
_m.mirror_object = ob_boot_mirror
_m = ob_eyes.modifiers.new('EdgeSplit', 'EDGE_SPLIT')
_m.split_angle = 0.0
ob_body.location = (-0.621, 0.4012, 2.144)
ob_body.lock_rotations_4d = False
ob_body.empty_display_type = 'ARROWS'
ob_body.lineart.crease_threshold = 0.0
_vg = ob_body.vertex_groups.new(name='Boot')
_vg = ob_body.vertex_groups.new(name='Strap')
_m = ob_body.modifiers.new('Mirror', 'MIRROR')
_m.merge_threshold = 0.0374
_m.mirror_object = ob_boot_mirror
_m = ob_body.modifiers.new('EdgeSplit', 'EDGE_SPLIT')
_m.split_angle = 0.0
ob_holder_sword.parent = ob_body
ob_holder_sword.matrix_parent_inverse = Matrix(((1.0, 0.0, 0.0, 0.621), (0.0, 1.0, 0.0, -0.4012), (0.0, 0.0, 1.0, -2.144), (0.0, 0.0, 0.0, 1.0)))
ob_holder_sword.location = (-1.085, 0.1646, 5.01)
ob_holder_sword.rotation_euler = (6.658, -0.1515, -11.87)
ob_holder_sword.scale = (1.0, 1.0, 2.405)
ob_holder_sword.lock_rotations_4d = False
ob_holder_sword.empty_display_type = 'ARROWS'
ob_holder_sword.lineart.crease_threshold = 0.0
_vg = ob_holder_sword.vertex_groups.new(name='Boot')
_vg = ob_holder_sword.vertex_groups.new(name='Strap')
_m = ob_holder_sword.modifiers.new('Solidify', 'SOLIDIFY')
_m.thickness = -0.014
_m.offset = 1.0
_m.nonmanifold_thickness_mode = 'FIXED'
_m.nonmanifold_merge_threshold = 0.0003
_m = ob_holder_sword.modifiers.new('EdgeSplit', 'EDGE_SPLIT')
_m.split_angle = 0.0
ob_holder_dagger.parent = ob_body
ob_holder_dagger.matrix_parent_inverse = Matrix(((1.0, 0.0, 0.0, 0.621), (0.0, 1.0, 0.0, -0.4012), (0.0, 0.0, 1.0, -2.144), (0.0, 0.0, 0.0, 1.0)))
ob_holder_dagger.location = (0.9384, -0.07382, 5.511)
ob_holder_dagger.rotation_euler = (0.144, -0.2867, -6.134)
ob_holder_dagger.lock_rotations_4d = False
ob_holder_dagger.empty_display_type = 'ARROWS'
ob_holder_dagger.lineart.crease_threshold = 0.0
_vg = ob_holder_dagger.vertex_groups.new(name='Boot')
_vg = ob_holder_dagger.vertex_groups.new(name='Strap')
_m = ob_holder_dagger.modifiers.new('Solidify', 'SOLIDIFY')
_m.thickness = -0.014
_m.offset = 1.0
_m.nonmanifold_thickness_mode = 'FIXED'
_m.nonmanifold_merge_threshold = 0.0003
_m = ob_holder_dagger.modifiers.new('EdgeSplit', 'EDGE_SPLIT')
_m.split_angle = 0.0
ob_holder_broadsword.parent = ob_body
ob_holder_broadsword.matrix_parent_inverse = Matrix(((1.0, 0.0, 0.0, 0.621), (0.0, 1.0, 0.0, -0.4012), (0.0, 0.0, 1.0, -2.144), (0.0, 0.0, 0.0, 1.0)))
ob_holder_broadsword.location = (1.066, 1.253, 4.906)
ob_holder_broadsword.rotation_euler = (0.7184, -0.2166, 0.2879)
ob_holder_broadsword.scale = (0.9525, 0.9525, 3.031)
ob_holder_broadsword.lock_rotations_4d = False
ob_holder_broadsword.empty_display_type = 'ARROWS'
ob_holder_broadsword.lineart.crease_threshold = 0.0
_vg = ob_holder_broadsword.vertex_groups.new(name='Boot')
_vg = ob_holder_broadsword.vertex_groups.new(name='Strap')
_m = ob_holder_broadsword.modifiers.new('Solidify', 'SOLIDIFY')
_m.thickness = -0.014
_m.offset = 1.0
_m.nonmanifold_thickness_mode = 'FIXED'
_m.nonmanifold_merge_threshold = 0.0003
_m = ob_holder_broadsword.modifiers.new('EdgeSplit', 'EDGE_SPLIT')
_m.split_angle = 0.0
ob_buckle.parent = ob_body
ob_buckle.matrix_parent_inverse = Matrix(((1.0, 0.0, 0.0, 0.621), (0.0, 1.0, 0.0, -0.4012), (0.0, 0.0, 1.0, -2.144), (0.0, 0.0, 0.0, 1.0)))
ob_buckle.location = (-0.621, 0.4012, 2.144)
ob_buckle.lock_rotations_4d = False
ob_buckle.empty_display_type = 'ARROWS'
ob_buckle.lineart.crease_threshold = 0.0
_vg = ob_buckle.vertex_groups.new(name='Boot')
_vg = ob_buckle.vertex_groups.new(name='Strap')
_m = ob_buckle.modifiers.new('Solidify', 'SOLIDIFY')
_m.thickness = 0.055
_m.offset = 1.0
_m.nonmanifold_thickness_mode = 'FIXED'
_m.nonmanifold_merge_threshold = 0.0003
_m = ob_buckle.modifiers.new('EdgeSplit', 'EDGE_SPLIT')
_m.split_angle = 0.0
ob_belt.parent = ob_body
ob_belt.matrix_parent_inverse = Matrix(((1.0, 0.0, 0.0, 0.621), (0.0, 1.0, 0.0, -0.4012), (0.0, 0.0, 1.0, -2.144), (0.0, 0.0, 0.0, 1.0)))
ob_belt.location = (-0.4714, 0.313, 5.683)
ob_belt.lock_rotations_4d = False
ob_belt.empty_display_type = 'ARROWS'
ob_belt.lineart.crease_threshold = 0.0
_vg = ob_belt.vertex_groups.new(name='Boot')
_vg = ob_belt.vertex_groups.new(name='Strap')
_m = ob_belt.modifiers.new('Solidify', 'SOLIDIFY')
_m.thickness = 0.046
_m.offset = 1.0
_m.nonmanifold_thickness_mode = 'FIXED'
_m.nonmanifold_merge_threshold = 0.0003
_m = ob_belt.modifiers.new('Mirror', 'MIRROR')
_m.use_clip = True
_m.merge_threshold = 0.0374
_m.mirror_object = ob_boot_mirror
_m = ob_belt.modifiers.new('EdgeSplit', 'EDGE_SPLIT')
_m.split_angle = 0.0
ob_coat.parent = ob_body
ob_coat.matrix_parent_inverse = Matrix(((1.0, 0.0, 0.0, 0.621), (0.0, 1.0, 0.0, -0.4012), (0.0, 0.0, 1.0, -2.144), (0.0, 0.0, 0.0, 1.0)))
ob_coat.location = (-0.621, 0.4012, 2.144)
ob_coat.lock_rotations_4d = False
ob_coat.empty_display_type = 'ARROWS'
ob_coat.lineart.crease_threshold = 0.0
_vg = ob_coat.vertex_groups.new(name='Boot')
_vg = ob_coat.vertex_groups.new(name='Strap')
_m = ob_coat.modifiers.new('Solidify', 'SOLIDIFY')
_m.offset = 1.0
_m.nonmanifold_thickness_mode = 'FIXED'
_m.nonmanifold_merge_threshold = 0.0003
_m = ob_coat.modifiers.new('EdgeSplit', 'EDGE_SPLIT')
_m.split_angle = 0.0
ob_beard.parent = ob_body
ob_beard.matrix_parent_inverse = Matrix(((1.0, 0.0, 0.0, 0.621), (0.0, 1.0, 0.0, -0.4012), (0.0, 0.0, 1.0, -2.144), (0.0, 0.0, 0.0, 1.0)))
ob_beard.location = (-0.621, 0.4012, 2.144)
ob_beard.lock_rotations_4d = False
ob_beard.empty_display_type = 'ARROWS'
ob_beard.lineart.crease_threshold = 0.0
_vg = ob_beard.vertex_groups.new(name='Boot')
_vg = ob_beard.vertex_groups.new(name='Strap')
_m = ob_beard.modifiers.new('EdgeSplit', 'EDGE_SPLIT')
_m.split_angle = 0.0
ob_underwear.parent = ob_body
ob_underwear.matrix_parent_inverse = Matrix(((1.0, 0.0, 0.0, 0.621), (0.0, 1.0, 0.0, -0.4012), (0.0, 0.0, 1.0, -2.144), (0.0, 0.0, 0.0, 1.0)))
ob_underwear.location = (-0.621, 0.4012, 2.144)
ob_underwear.lock_rotations_4d = False
ob_underwear.empty_display_type = 'ARROWS'
ob_underwear.lineart.crease_threshold = 0.0
_vg = ob_underwear.vertex_groups.new(name='Boot')
_vg = ob_underwear.vertex_groups.new(name='Strap')
_m = ob_underwear.modifiers.new('Solidify', 'SOLIDIFY')
_m.thickness = 0.046
_m.offset = 1.0
_m.nonmanifold_thickness_mode = 'FIXED'
_m.nonmanifold_merge_threshold = 0.0003
_m = ob_underwear.modifiers.new('Mirror', 'MIRROR')
_m.use_clip = True
_m.merge_threshold = 0.0374
_m.mirror_object = ob_boot_mirror
_m = ob_underwear.modifiers.new('EdgeSplit', 'EDGE_SPLIT')
_m.split_angle = 0.0
ob_arm_guard.parent = ob_body
ob_arm_guard.matrix_parent_inverse = Matrix(((1.0, 0.0, 0.0, 0.621), (0.0, 1.0, 0.0, -0.4012), (0.0, 0.0, 1.0, -2.144), (0.0, 0.0, 0.0, 1.0)))
ob_arm_guard.location = (-1.544, 0.3477, 5.969)
ob_arm_guard.lock_rotations_4d = False
ob_arm_guard.empty_display_type = 'ARROWS'
ob_arm_guard.lineart.crease_threshold = 0.0
_vg = ob_arm_guard.vertex_groups.new(name='Boot')
_vg = ob_arm_guard.vertex_groups.new(name='Strap')
_m = ob_arm_guard.modifiers.new('Solidify', 'SOLIDIFY')
_m.thickness = 0.02
_m.offset = 1.0
_m.nonmanifold_thickness_mode = 'FIXED'
_m.nonmanifold_merge_threshold = 0.0003
_m = ob_arm_guard.modifiers.new('EdgeSplit', 'EDGE_SPLIT')
_m.split_angle = 0.0
_m = ob_arm_guard.modifiers.new('Mirror', 'MIRROR')
_m.use_clip = True
_m.merge_threshold = 0.0374
_m.mirror_object = ob_boot_mirror
ob_boot.location = (-0.621, 0.0, 0.08017)
ob_boot.lock_rotations_4d = False
ob_boot.empty_display_type = 'ARROWS'
ob_boot.lineart.crease_threshold = 0.0
_vg = ob_boot.vertex_groups.new(name='Boot')
_vg = ob_boot.vertex_groups.new(name='Strap')
_m = ob_boot.modifiers.new('Solidify', 'SOLIDIFY')
_m.thickness = 0.04
_m.thickness_vertex_group = 0.1707
_m.nonmanifold_thickness_mode = 'FIXED'
_m.nonmanifold_merge_threshold = 0.0003
_m = ob_boot.modifiers.new('Mirror', 'MIRROR')
_m.mirror_object = ob_boot_mirror
ob_buckle_001.parent = ob_boot
ob_buckle_001.matrix_parent_inverse = Matrix(((1.0, 0.0, 0.0, 0.621), (0.0, 1.0, 0.0, 0.0), (0.0, 0.0, 1.0, 0.0), (0.0, 0.0, 0.0, 1.0)))
ob_buckle_001.location = (-0.8717, 0.4576, 0.4437)
ob_buckle_001.rotation_euler = (25.44, 1.758, 25.48)
ob_buckle_001.scale = (0.07699, 0.1204, 0.07699)
ob_buckle_001.lineart.crease_threshold = 0.0
_m = ob_buckle_001.modifiers.new('Solidify', 'SOLIDIFY')
_m.thickness = 0.172
_m.nonmanifold_thickness_mode = 'FIXED'
_m.nonmanifold_merge_threshold = 0.0003
ob_boot_strap.parent = ob_boot
ob_boot_strap.matrix_parent_inverse = Matrix(((1.0, 0.0, 0.0, 0.621), (0.0, 1.0, 0.0, 0.0), (0.0, 0.0, 1.0, 0.0), (0.0, 0.0, 0.0, 1.0)))
ob_boot_strap.location = (-0.621, 0.0, 0.0)
ob_boot_strap.lock_rotations_4d = False
ob_boot_strap.empty_display_type = 'ARROWS'
ob_boot_strap.lineart.crease_threshold = 0.0
_vg = ob_boot_strap.vertex_groups.new(name='Boot')
_vg = ob_boot_strap.vertex_groups.new(name='Strap')
_m = ob_boot_strap.modifiers.new('Mirror - Boot', 'MIRROR')
_m.use_clip = True
_m = ob_boot_strap.modifiers.new('Solidify', 'SOLIDIFY')
_m.thickness = 0.02
_m.thickness_vertex_group = 0.1707
_m.nonmanifold_thickness_mode = 'FIXED'
_m.nonmanifold_merge_threshold = 0.0003
ob_lamp.location = (4.076, 1.005, 5.904)
ob_lamp.rotation_euler = (1.134, -0.7309, 1.453)
ob_lamp.lock_rotations_4d = False
ob_lamp.empty_display_type = 'ARROWS'
ob_lamp.color = (0.0, 0.0, 0.0, 0.0)
ob_lamp.lineart.crease_threshold = 0.0
ob_camera.location = (7.481, -6.508, 5.344)
ob_camera.rotation_euler = (1.109, 0.0, 0.8149)
ob_camera.lock_rotations_4d = False
ob_camera.empty_display_type = 'ARROWS'
ob_camera.color = (0.0, 0.0, 0.0, 0.0)
ob_camera.display_type = 'WIRE'
ob_camera.lineart.crease_threshold = 0.0

# ---- collection membership
col_collection_1.objects.link(ob_boot_mirror)
col_collection_1.objects.link(ob_eyes)
col_collection_1.objects.link(ob_body)
col_collection_1.objects.link(ob_holder_sword)
col_collection_1.objects.link(ob_holder_dagger)
col_collection_1.objects.link(ob_holder_broadsword)
col_collection_1.objects.link(ob_buckle)
col_collection_1.objects.link(ob_belt)
col_collection_1.objects.link(ob_coat)
col_collection_1.objects.link(ob_beard)
col_collection_1.objects.link(ob_underwear)
col_collection_1.objects.link(ob_arm_guard)
col_collection_1.objects.link(ob_boot)
col_collection_1.objects.link(ob_buckle_001)
col_collection_1.objects.link(ob_boot_strap)
col_collection_1.objects.link(ob_lamp)
col_collection_1.objects.link(ob_camera)

# ---- scene / render settings (as saved in the file)
scene.camera = ob_camera
scene.frame_start = 1; scene.frame_end = 250; scene.frame_set(1)
scene.render.engine = 'CYCLES'
scene.render.image_settings.color_mode = 'RGB'
scene.render.resolution_percentage = 50
scene.render.dither_intensity = 0.0
scene.cycles.use_denoising = False
scene.cycles.samples = 128
scene.cycles.sampling_pattern = 'TABULATED_SOBOL'
scene.cycles.use_adaptive_sampling = False
scene.cycles.use_light_tree = False
scene.cycles.blur_glossy = 0.0
scene.cycles.sample_clamp_indirect = 0.0
scene.view_settings.view_transform = 'Standard'
bpy.context.view_layer.update()
